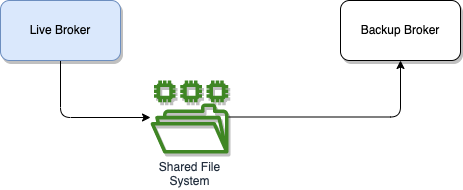

The diagram above was exported from draw.io. Its source (the exported page's mxGraphModel, read from the mxfile embedded in the PNG):
<mxGraphModel dx="482" dy="232" grid="1" gridSize="10" guides="1" tooltips="1" connect="1" arrows="1" fold="1" page="1" pageScale="1" pageWidth="850" pageHeight="1100" math="0" shadow="0">
  <root>
    <mxCell id="0" />
    <mxCell id="1" parent="0" />
    <mxCell id="4" style="edgeStyle=orthogonalEdgeStyle;html=1;exitX=0.5;exitY=1;exitDx=0;exitDy=0;" edge="1" parent="1" source="2" target="3">
      <mxGeometry relative="1" as="geometry">
        <Array as="points">
          <mxPoint x="80" y="207" />
        </Array>
      </mxGeometry>
    </mxCell>
    <mxCell id="2" value="Live Broker" style="rounded=1;whiteSpace=wrap;html=1;shadow=1;fillColor=#dae8fc;strokeColor=#6c8ebf;" vertex="1" parent="1">
      <mxGeometry x="20" y="90" width="120" height="60" as="geometry" />
    </mxCell>
    <mxCell id="6" style="edgeStyle=orthogonalEdgeStyle;html=1;entryX=0.5;entryY=1;entryDx=0;entryDy=0;" edge="1" parent="1" source="3" target="5">
      <mxGeometry relative="1" as="geometry" />
    </mxCell>
    <mxCell id="3" value="Shared File&lt;br&gt;System" style="sketch=0;outlineConnect=0;fontColor=#232F3E;gradientColor=none;fillColor=#3F8624;strokeColor=none;dashed=0;verticalLabelPosition=bottom;verticalAlign=top;align=center;html=1;fontSize=12;fontStyle=0;aspect=fixed;pointerEvents=1;shape=mxgraph.aws4.file_system;shadow=1;" vertex="1" parent="1">
      <mxGeometry x="170" y="170" width="78" height="73" as="geometry" />
    </mxCell>
    <mxCell id="5" value="Backup Broker" style="rounded=1;whiteSpace=wrap;html=1;shadow=1;" vertex="1" parent="1">
      <mxGeometry x="360" y="90" width="120" height="60" as="geometry" />
    </mxCell>
  </root>
</mxGraphModel>